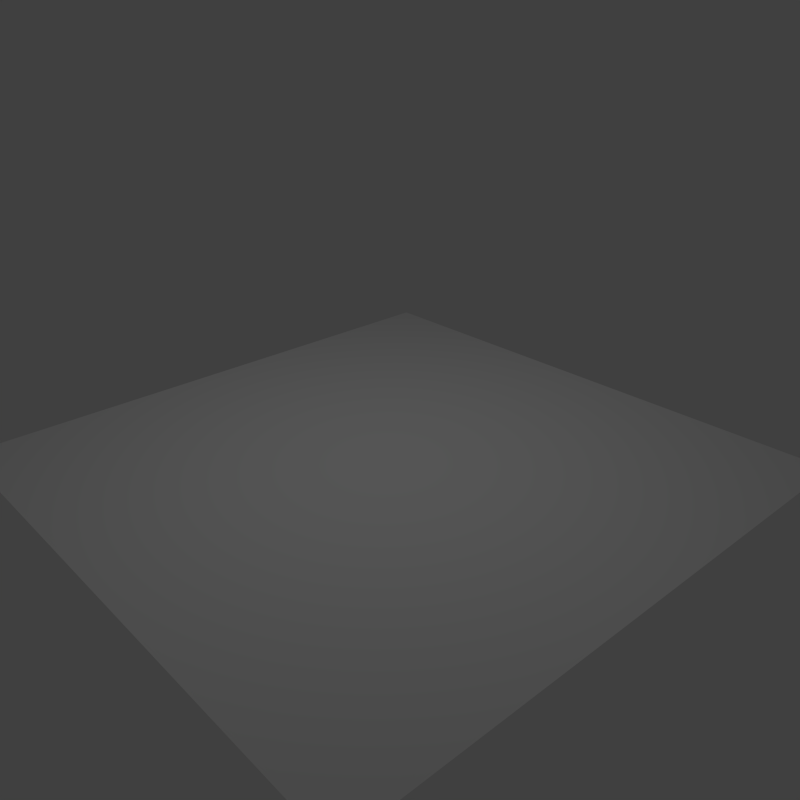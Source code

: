 # Source: TestCase10.blend  (saved by Blender 2.76.0; exported with 4.5.12 LTS)
import bpy
from mathutils import Matrix  # noqa: F401  (used for matrix-valued properties, if any)

bpy.ops.wm.read_factory_settings(use_empty=True)
scene = bpy.context.scene
scene.name = 'Scene'

# ---- collections
col_collection_1 = bpy.data.collections.new('Collection 1'); scene.collection.children.link(col_collection_1)

# ---- world
world_world = bpy.data.worlds.new('World'); scene.world = world_world
world_world.color = (0.05088, 0.05088, 0.05088)
world_world.use_sun_shadow = False
world_world.sun_shadow_jitter_overblur = 0.0
world_world.cycles.sampling_method = 'MANUAL'
world_world.cycles.sample_map_resolution = 256

# ---- cameras
cam_camera = bpy.data.cameras.new('Camera')
cam_camera.clip_end = 100.0
cam_camera.lens = 35.0
cam_camera.sensor_width = 32.0
cam_camera.sensor_height = 18.0
cam_camera.ortho_scale = 7.314
cam_camera.dof.focus_distance = 0.0
cam_camera.dof.aperture_fstop = 128.0

# ---- lights
light_area = bpy.data.lights.new('Area', 'AREA')
light_area.transmission_factor = 0.0
light_area.energy = 8.808
light_area.shadow_buffer_clip_start = 0.5
light_area.shadow_soft_size = 2.0
light_area.shadow_maximum_resolution = 0.006
light_area.use_absolute_resolution = True
light_area.size = 2.0
light_area.size_y = 0.1
light_area.cycles.use_multiple_importance_sampling = False

# ---- meshes
me_plane = bpy.data.meshes.new('Plane')
me_plane.from_pydata([(-2.0, -2.0, 0.0), (2.0, -2.0, 0.0), (-2.0, 2.0, 0.0), (2.0, 2.0, 0.0)], [], [(0, 1, 3, 2)])
me_plane.use_remesh_preserve_volume = False
me_plane.use_remesh_preserve_attributes = False
me_plane.use_mirror_vertex_groups = False
me_plane.update()

# ---- objects
ob_area = bpy.data.objects.new('Area', light_area)
ob_plane = bpy.data.objects.new('Plane', me_plane)
ob_camera = bpy.data.objects.new('Camera', cam_camera)

# ---- transforms, parenting, visibility, modifiers, constraints
ob_area.location = (0.0, 0.0, 3.592)
ob_area.lineart.crease_threshold = 0.0
ob_plane.location = (0.0, 0.0, 0.0)
ob_plane.lineart.crease_threshold = 0.0
ob_camera.location = (3.775, -3.233, 2.845)
ob_camera.rotation_euler = (1.121, 0.01081, 0.8384)
ob_camera.lock_rotations_4d = False
ob_camera.empty_display_type = 'ARROWS'
ob_camera.color = (0.0, 0.0, 0.0, 0.0)
ob_camera.display_type = 'WIRE'
ob_camera.lineart.crease_threshold = 0.0

# ---- collection membership
col_collection_1.objects.link(ob_area)
col_collection_1.objects.link(ob_plane)
col_collection_1.objects.link(ob_camera)

# ---- scene / render settings (as saved in the file)
scene.camera = ob_camera
scene.frame_start = 1; scene.frame_end = 250; scene.frame_set(1)
scene.render.engine = 'BLENDER_EEVEE_NEXT'
scene.render.resolution_x = 512
scene.render.resolution_y = 512
scene.render.resolution_percentage = 50
scene.render.dither_intensity = 0.0
scene.cycles.use_denoising = False
scene.cycles.samples = 10
scene.cycles.sampling_pattern = 'TABULATED_SOBOL'
scene.cycles.light_sampling_threshold = 0.0
scene.cycles.use_adaptive_sampling = False
scene.cycles.use_light_tree = False
scene.cycles.blur_glossy = 0.0
scene.cycles.pixel_filter_type = 'GAUSSIAN'
scene.cycles.sample_clamp_indirect = 0.0
scene.view_settings.view_transform = 'Standard'
bpy.context.view_layer.update()
